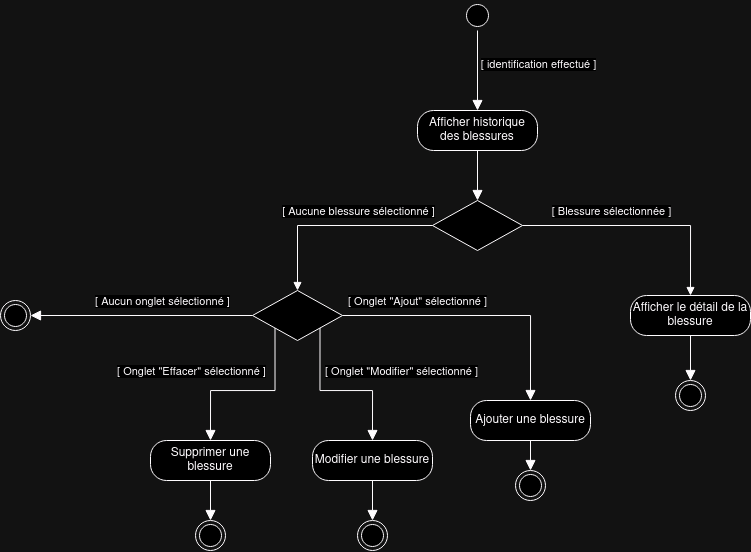

The diagram above was exported from draw.io. Its source (the exported page's mxGraphModel, read from the mxfile embedded in the PNG):
<mxGraphModel dx="1035" dy="521" grid="1" gridSize="10" guides="1" tooltips="1" connect="1" arrows="1" fold="1" page="1" pageScale="1" pageWidth="1654" pageHeight="2336" math="0" shadow="0">
  <root>
    <mxCell id="0" />
    <mxCell id="1" parent="0" />
    <mxCell id="e4JFkU1emKEwMMsdP3zF-1" value="" style="ellipse;html=1;shape=startState;" vertex="1" parent="1">
      <mxGeometry x="812" width="30" height="30" as="geometry" />
    </mxCell>
    <mxCell id="e4JFkU1emKEwMMsdP3zF-2" value="" style="edgeStyle=orthogonalEdgeStyle;html=1;verticalAlign=bottom;endArrow=block;endSize=8;rounded=0;endFill=1;entryX=0.5;entryY=0;entryDx=0;entryDy=0;" edge="1" source="e4JFkU1emKEwMMsdP3zF-1" parent="1" target="e4JFkU1emKEwMMsdP3zF-3">
      <mxGeometry relative="1" as="geometry">
        <mxPoint x="827" y="90" as="targetPoint" />
      </mxGeometry>
    </mxCell>
    <mxCell id="e4JFkU1emKEwMMsdP3zF-6" value="[ identification effectué ]" style="edgeLabel;html=1;align=center;verticalAlign=middle;resizable=0;points=[];" vertex="1" connectable="0" parent="e4JFkU1emKEwMMsdP3zF-2">
      <mxGeometry x="-0.175" y="2" relative="1" as="geometry">
        <mxPoint x="58" as="offset" />
      </mxGeometry>
    </mxCell>
    <mxCell id="e4JFkU1emKEwMMsdP3zF-3" value="Afficher historique des blessures" style="rounded=1;whiteSpace=wrap;html=1;arcSize=40;" vertex="1" parent="1">
      <mxGeometry x="767" y="110" width="120" height="40" as="geometry" />
    </mxCell>
    <mxCell id="e4JFkU1emKEwMMsdP3zF-4" value="" style="edgeStyle=orthogonalEdgeStyle;html=1;verticalAlign=bottom;endArrow=block;endSize=8;rounded=0;endFill=1;exitX=0.5;exitY=1;exitDx=0;exitDy=0;" edge="1" source="e4JFkU1emKEwMMsdP3zF-3" parent="1" target="e4JFkU1emKEwMMsdP3zF-31">
      <mxGeometry relative="1" as="geometry">
        <mxPoint x="960" y="190" as="targetPoint" />
      </mxGeometry>
    </mxCell>
    <mxCell id="e4JFkU1emKEwMMsdP3zF-12" style="edgeStyle=orthogonalEdgeStyle;rounded=0;orthogonalLoop=1;jettySize=auto;html=1;entryX=1;entryY=0.5;entryDx=0;entryDy=0;endArrow=block;endFill=1;endSize=8;" edge="1" parent="1" source="e4JFkU1emKEwMMsdP3zF-7" target="e4JFkU1emKEwMMsdP3zF-11">
      <mxGeometry relative="1" as="geometry" />
    </mxCell>
    <mxCell id="e4JFkU1emKEwMMsdP3zF-15" value="[ Aucun onglet sélectionné ]" style="edgeLabel;html=1;align=center;verticalAlign=middle;resizable=0;points=[];" vertex="1" connectable="0" parent="e4JFkU1emKEwMMsdP3zF-12">
      <mxGeometry x="-0.5714" y="2" relative="1" as="geometry">
        <mxPoint x="-44" y="-17" as="offset" />
      </mxGeometry>
    </mxCell>
    <mxCell id="e4JFkU1emKEwMMsdP3zF-7" value="" style="rhombus;whiteSpace=wrap;html=1;" vertex="1" parent="1">
      <mxGeometry x="602" y="290" width="90" height="50" as="geometry" />
    </mxCell>
    <mxCell id="e4JFkU1emKEwMMsdP3zF-8" value="" style="edgeStyle=orthogonalEdgeStyle;html=1;align=left;verticalAlign=bottom;endArrow=block;endSize=8;rounded=0;entryX=0.5;entryY=0;entryDx=0;entryDy=0;endFill=1;exitX=1;exitY=0.5;exitDx=0;exitDy=0;" edge="1" source="e4JFkU1emKEwMMsdP3zF-7" parent="1" target="e4JFkU1emKEwMMsdP3zF-10">
      <mxGeometry x="-1" relative="1" as="geometry">
        <mxPoint x="790" y="360" as="targetPoint" />
        <mxPoint x="692" y="405" as="sourcePoint" />
        <mxPoint as="offset" />
      </mxGeometry>
    </mxCell>
    <mxCell id="e4JFkU1emKEwMMsdP3zF-16" value="[ Onglet &quot;Ajout&quot; sélectionné ]" style="edgeLabel;html=1;align=center;verticalAlign=middle;resizable=0;points=[];" vertex="1" connectable="0" parent="e4JFkU1emKEwMMsdP3zF-8">
      <mxGeometry x="-0.6451" y="-2" relative="1" as="geometry">
        <mxPoint x="26" y="-17" as="offset" />
      </mxGeometry>
    </mxCell>
    <mxCell id="e4JFkU1emKEwMMsdP3zF-10" value="Ajouter une blessure" style="rounded=1;whiteSpace=wrap;html=1;arcSize=40;" vertex="1" parent="1">
      <mxGeometry x="820" y="400" width="120" height="40" as="geometry" />
    </mxCell>
    <mxCell id="e4JFkU1emKEwMMsdP3zF-11" value="" style="ellipse;html=1;shape=endState;" vertex="1" parent="1">
      <mxGeometry x="350" y="300" width="30" height="30" as="geometry" />
    </mxCell>
    <mxCell id="e4JFkU1emKEwMMsdP3zF-14" value="" style="edgeStyle=orthogonalEdgeStyle;html=1;verticalAlign=bottom;endArrow=block;endSize=8;rounded=0;endFill=1;exitX=0;exitY=1;exitDx=0;exitDy=0;entryX=0.5;entryY=0;entryDx=0;entryDy=0;" edge="1" parent="1" source="e4JFkU1emKEwMMsdP3zF-7" target="e4JFkU1emKEwMMsdP3zF-20">
      <mxGeometry relative="1" as="geometry">
        <mxPoint x="560" y="420" as="targetPoint" />
        <mxPoint x="657" y="260" as="sourcePoint" />
      </mxGeometry>
    </mxCell>
    <mxCell id="e4JFkU1emKEwMMsdP3zF-21" value="[ Onglet &quot;Effacer&quot; sélectionné ]" style="edgeLabel;html=1;align=center;verticalAlign=middle;resizable=0;points=[];" vertex="1" connectable="0" parent="e4JFkU1emKEwMMsdP3zF-14">
      <mxGeometry x="0.6998" y="-1" relative="1" as="geometry">
        <mxPoint x="-19" y="-43" as="offset" />
      </mxGeometry>
    </mxCell>
    <mxCell id="e4JFkU1emKEwMMsdP3zF-17" value="&lt;div&gt;Modifier une blessure&lt;/div&gt;" style="rounded=1;whiteSpace=wrap;html=1;arcSize=40;" vertex="1" parent="1">
      <mxGeometry x="662" y="440" width="120" height="40" as="geometry" />
    </mxCell>
    <mxCell id="e4JFkU1emKEwMMsdP3zF-19" value="" style="edgeStyle=orthogonalEdgeStyle;html=1;verticalAlign=bottom;endArrow=block;endSize=8;rounded=0;endFill=1;entryX=0.5;entryY=0;entryDx=0;entryDy=0;exitX=1;exitY=1;exitDx=0;exitDy=0;" edge="1" parent="1" source="e4JFkU1emKEwMMsdP3zF-7" target="e4JFkU1emKEwMMsdP3zF-17">
      <mxGeometry relative="1" as="geometry">
        <mxPoint x="657" y="300" as="targetPoint" />
        <mxPoint x="657" y="260" as="sourcePoint" />
      </mxGeometry>
    </mxCell>
    <mxCell id="e4JFkU1emKEwMMsdP3zF-22" value="[ Onglet &quot;Modifier&quot; sélectionné ]" style="edgeLabel;html=1;align=center;verticalAlign=middle;resizable=0;points=[];" vertex="1" connectable="0" parent="e4JFkU1emKEwMMsdP3zF-19">
      <mxGeometry x="0.0909" y="3" relative="1" as="geometry">
        <mxPoint x="53" y="-17" as="offset" />
      </mxGeometry>
    </mxCell>
    <mxCell id="e4JFkU1emKEwMMsdP3zF-20" value="Supprimer une blessure" style="rounded=1;whiteSpace=wrap;html=1;arcSize=40;" vertex="1" parent="1">
      <mxGeometry x="500" y="440" width="120" height="40" as="geometry" />
    </mxCell>
    <mxCell id="e4JFkU1emKEwMMsdP3zF-23" value="" style="ellipse;html=1;shape=endState;" vertex="1" parent="1">
      <mxGeometry x="865" y="470" width="30" height="30" as="geometry" />
    </mxCell>
    <mxCell id="e4JFkU1emKEwMMsdP3zF-24" value="" style="ellipse;html=1;shape=endState;" vertex="1" parent="1">
      <mxGeometry x="707" y="520" width="30" height="30" as="geometry" />
    </mxCell>
    <mxCell id="e4JFkU1emKEwMMsdP3zF-25" value="" style="ellipse;html=1;shape=endState;" vertex="1" parent="1">
      <mxGeometry x="545" y="520" width="30" height="30" as="geometry" />
    </mxCell>
    <mxCell id="e4JFkU1emKEwMMsdP3zF-28" value="" style="edgeStyle=orthogonalEdgeStyle;html=1;verticalAlign=bottom;endArrow=block;endSize=8;rounded=0;endFill=1;entryX=0.5;entryY=0;entryDx=0;entryDy=0;exitX=0.5;exitY=1;exitDx=0;exitDy=0;" edge="1" parent="1" source="e4JFkU1emKEwMMsdP3zF-20" target="e4JFkU1emKEwMMsdP3zF-25">
      <mxGeometry relative="1" as="geometry">
        <mxPoint x="657" y="300" as="targetPoint" />
        <mxPoint x="657" y="260" as="sourcePoint" />
      </mxGeometry>
    </mxCell>
    <mxCell id="e4JFkU1emKEwMMsdP3zF-29" value="" style="edgeStyle=orthogonalEdgeStyle;html=1;verticalAlign=bottom;endArrow=block;endSize=8;rounded=0;endFill=1;entryX=0.5;entryY=0;entryDx=0;entryDy=0;exitX=0.5;exitY=1;exitDx=0;exitDy=0;" edge="1" parent="1" source="e4JFkU1emKEwMMsdP3zF-17" target="e4JFkU1emKEwMMsdP3zF-24">
      <mxGeometry relative="1" as="geometry">
        <mxPoint x="667" y="310" as="targetPoint" />
        <mxPoint x="667" y="270" as="sourcePoint" />
      </mxGeometry>
    </mxCell>
    <mxCell id="e4JFkU1emKEwMMsdP3zF-30" value="" style="edgeStyle=orthogonalEdgeStyle;html=1;verticalAlign=bottom;endArrow=block;endSize=8;rounded=0;endFill=1;entryX=0.5;entryY=0;entryDx=0;entryDy=0;exitX=0.5;exitY=1;exitDx=0;exitDy=0;" edge="1" parent="1" source="e4JFkU1emKEwMMsdP3zF-10" target="e4JFkU1emKEwMMsdP3zF-23">
      <mxGeometry relative="1" as="geometry">
        <mxPoint x="677" y="320" as="targetPoint" />
        <mxPoint x="677" y="280" as="sourcePoint" />
      </mxGeometry>
    </mxCell>
    <mxCell id="e4JFkU1emKEwMMsdP3zF-31" value="" style="rhombus;whiteSpace=wrap;html=1;" vertex="1" parent="1">
      <mxGeometry x="782" y="200" width="90" height="50" as="geometry" />
    </mxCell>
    <mxCell id="e4JFkU1emKEwMMsdP3zF-32" value="" style="html=1;verticalAlign=bottom;endArrow=block;rounded=0;exitX=0;exitY=0.5;exitDx=0;exitDy=0;entryX=0.5;entryY=0;entryDx=0;entryDy=0;edgeStyle=orthogonalEdgeStyle;" edge="1" parent="1" source="e4JFkU1emKEwMMsdP3zF-31" target="e4JFkU1emKEwMMsdP3zF-7">
      <mxGeometry x="-0.58" y="-5" width="80" relative="1" as="geometry">
        <mxPoint x="800" y="320" as="sourcePoint" />
        <mxPoint x="880" y="320" as="targetPoint" />
        <mxPoint as="offset" />
      </mxGeometry>
    </mxCell>
    <mxCell id="e4JFkU1emKEwMMsdP3zF-33" value="[ Aucune blessure sélectionné ]" style="edgeLabel;html=1;align=center;verticalAlign=middle;resizable=0;points=[];" vertex="1" connectable="0" parent="e4JFkU1emKEwMMsdP3zF-32">
      <mxGeometry x="-0.02" y="2" relative="1" as="geometry">
        <mxPoint x="23" y="-17" as="offset" />
      </mxGeometry>
    </mxCell>
    <mxCell id="e4JFkU1emKEwMMsdP3zF-35" value="" style="html=1;verticalAlign=bottom;endArrow=block;rounded=0;exitX=1;exitY=0.5;exitDx=0;exitDy=0;entryX=0.5;entryY=0;entryDx=0;entryDy=0;edgeStyle=orthogonalEdgeStyle;" edge="1" parent="1" source="e4JFkU1emKEwMMsdP3zF-31" target="e4JFkU1emKEwMMsdP3zF-38">
      <mxGeometry width="80" relative="1" as="geometry">
        <mxPoint x="800" y="320" as="sourcePoint" />
        <mxPoint x="1040" y="225" as="targetPoint" />
      </mxGeometry>
    </mxCell>
    <mxCell id="e4JFkU1emKEwMMsdP3zF-36" value="[ Blessure sélectionnée ]" style="edgeLabel;html=1;align=center;verticalAlign=middle;resizable=0;points=[];" vertex="1" connectable="0" parent="e4JFkU1emKEwMMsdP3zF-35">
      <mxGeometry x="0.1481" y="-2" relative="1" as="geometry">
        <mxPoint x="-48" y="-17" as="offset" />
      </mxGeometry>
    </mxCell>
    <mxCell id="e4JFkU1emKEwMMsdP3zF-38" value="Afficher le détail de la blessure" style="rounded=1;whiteSpace=wrap;html=1;arcSize=40;" vertex="1" parent="1">
      <mxGeometry x="980" y="295" width="120" height="40" as="geometry" />
    </mxCell>
    <mxCell id="e4JFkU1emKEwMMsdP3zF-39" value="" style="ellipse;html=1;shape=endState;" vertex="1" parent="1">
      <mxGeometry x="1025" y="380" width="30" height="30" as="geometry" />
    </mxCell>
    <mxCell id="e4JFkU1emKEwMMsdP3zF-42" value="" style="edgeStyle=orthogonalEdgeStyle;html=1;verticalAlign=bottom;endArrow=block;endSize=8;rounded=0;endFill=1;entryX=0.5;entryY=0;entryDx=0;entryDy=0;exitX=0.5;exitY=1;exitDx=0;exitDy=0;" edge="1" parent="1" source="e4JFkU1emKEwMMsdP3zF-38" target="e4JFkU1emKEwMMsdP3zF-39">
      <mxGeometry relative="1" as="geometry">
        <mxPoint x="837" y="210" as="targetPoint" />
        <mxPoint x="1010" y="360" as="sourcePoint" />
      </mxGeometry>
    </mxCell>
  </root>
</mxGraphModel>